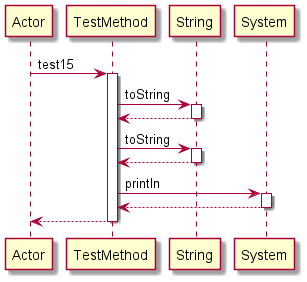

The diagram above was rendered by PlantUML. Its source (embedded in the PNG):
@startuml 
participant Actor 
Actor -> TestMethod: test15
activate TestMethod
TestMethod -> String: toString
activate String
String-->TestMethod
deactivate String
TestMethod -> String: toString
activate String
String-->TestMethod
deactivate String
TestMethod -> System: println
activate System
System-->TestMethod
deactivate System
return 
@enduml